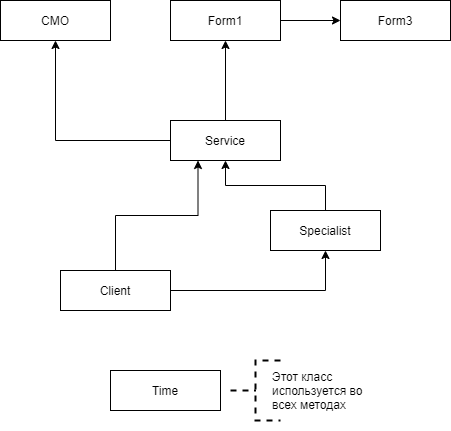

The diagram above was exported from draw.io. Its source (the exported page's mxGraphModel, read from the mxfile embedded in the PNG):
<mxGraphModel dx="1038" dy="491" grid="1" gridSize="10" guides="1" tooltips="1" connect="1" arrows="1" fold="1" page="1" pageScale="1" pageWidth="827" pageHeight="1169" math="0" shadow="0">
  <root>
    <mxCell id="0" />
    <mxCell id="1" parent="0" />
    <mxCell id="qOhaNZIA9O-87mT0-YR2-13" style="edgeStyle=orthogonalEdgeStyle;rounded=0;orthogonalLoop=1;jettySize=auto;html=1;exitX=0.5;exitY=0;exitDx=0;exitDy=0;entryX=0.5;entryY=1;entryDx=0;entryDy=0;" edge="1" parent="1" source="qOhaNZIA9O-87mT0-YR2-2" target="qOhaNZIA9O-87mT0-YR2-3">
      <mxGeometry relative="1" as="geometry" />
    </mxCell>
    <mxCell id="qOhaNZIA9O-87mT0-YR2-2" value="Specialist" style="rounded=0;whiteSpace=wrap;html=1;" vertex="1" parent="1">
      <mxGeometry x="620" y="630" width="110" height="40" as="geometry" />
    </mxCell>
    <mxCell id="qOhaNZIA9O-87mT0-YR2-11" style="edgeStyle=orthogonalEdgeStyle;rounded=0;orthogonalLoop=1;jettySize=auto;html=1;exitX=0.5;exitY=0;exitDx=0;exitDy=0;entryX=0.5;entryY=1;entryDx=0;entryDy=0;" edge="1" parent="1" source="qOhaNZIA9O-87mT0-YR2-3" target="qOhaNZIA9O-87mT0-YR2-6">
      <mxGeometry relative="1" as="geometry" />
    </mxCell>
    <mxCell id="qOhaNZIA9O-87mT0-YR2-20" style="edgeStyle=orthogonalEdgeStyle;rounded=0;orthogonalLoop=1;jettySize=auto;html=1;exitX=0;exitY=0.5;exitDx=0;exitDy=0;entryX=0.5;entryY=1;entryDx=0;entryDy=0;" edge="1" parent="1" source="qOhaNZIA9O-87mT0-YR2-3" target="qOhaNZIA9O-87mT0-YR2-4">
      <mxGeometry relative="1" as="geometry" />
    </mxCell>
    <mxCell id="qOhaNZIA9O-87mT0-YR2-3" value="Service" style="rounded=0;whiteSpace=wrap;html=1;" vertex="1" parent="1">
      <mxGeometry x="520" y="540" width="110" height="40" as="geometry" />
    </mxCell>
    <mxCell id="qOhaNZIA9O-87mT0-YR2-4" value="CMO" style="rounded=0;whiteSpace=wrap;html=1;" vertex="1" parent="1">
      <mxGeometry x="350" y="420" width="110" height="40" as="geometry" />
    </mxCell>
    <mxCell id="qOhaNZIA9O-87mT0-YR2-18" style="edgeStyle=orthogonalEdgeStyle;rounded=0;orthogonalLoop=1;jettySize=auto;html=1;exitX=0.5;exitY=0;exitDx=0;exitDy=0;entryX=0.25;entryY=1;entryDx=0;entryDy=0;" edge="1" parent="1" source="qOhaNZIA9O-87mT0-YR2-5" target="qOhaNZIA9O-87mT0-YR2-3">
      <mxGeometry relative="1" as="geometry" />
    </mxCell>
    <mxCell id="qOhaNZIA9O-87mT0-YR2-19" style="edgeStyle=orthogonalEdgeStyle;rounded=0;orthogonalLoop=1;jettySize=auto;html=1;exitX=1;exitY=0.5;exitDx=0;exitDy=0;entryX=0.5;entryY=1;entryDx=0;entryDy=0;" edge="1" parent="1" source="qOhaNZIA9O-87mT0-YR2-5" target="qOhaNZIA9O-87mT0-YR2-2">
      <mxGeometry relative="1" as="geometry" />
    </mxCell>
    <mxCell id="qOhaNZIA9O-87mT0-YR2-5" value="Client" style="rounded=0;whiteSpace=wrap;html=1;" vertex="1" parent="1">
      <mxGeometry x="410" y="690" width="110" height="40" as="geometry" />
    </mxCell>
    <mxCell id="qOhaNZIA9O-87mT0-YR2-12" style="edgeStyle=orthogonalEdgeStyle;rounded=0;orthogonalLoop=1;jettySize=auto;html=1;exitX=1;exitY=0.5;exitDx=0;exitDy=0;entryX=0;entryY=0.5;entryDx=0;entryDy=0;" edge="1" parent="1" source="qOhaNZIA9O-87mT0-YR2-6" target="qOhaNZIA9O-87mT0-YR2-7">
      <mxGeometry relative="1" as="geometry" />
    </mxCell>
    <mxCell id="qOhaNZIA9O-87mT0-YR2-6" value="Form1" style="rounded=0;whiteSpace=wrap;html=1;" vertex="1" parent="1">
      <mxGeometry x="520" y="420" width="110" height="40" as="geometry" />
    </mxCell>
    <mxCell id="qOhaNZIA9O-87mT0-YR2-7" value="Form3" style="rounded=0;whiteSpace=wrap;html=1;" vertex="1" parent="1">
      <mxGeometry x="690" y="420" width="110" height="40" as="geometry" />
    </mxCell>
    <mxCell id="qOhaNZIA9O-87mT0-YR2-24" value="Time" style="rounded=0;whiteSpace=wrap;html=1;" vertex="1" parent="1">
      <mxGeometry x="460" y="790" width="110" height="40" as="geometry" />
    </mxCell>
    <mxCell id="qOhaNZIA9O-87mT0-YR2-25" value="" style="strokeWidth=2;html=1;shape=mxgraph.flowchart.annotation_2;align=left;labelPosition=right;pointerEvents=1;dashed=1;" vertex="1" parent="1">
      <mxGeometry x="580" y="780" width="50" height="60" as="geometry" />
    </mxCell>
    <mxCell id="qOhaNZIA9O-87mT0-YR2-28" value="Этот класс используется во всех методах" style="text;html=1;strokeColor=none;fillColor=none;align=left;verticalAlign=middle;whiteSpace=wrap;rounded=0;dashed=1;" vertex="1" parent="1">
      <mxGeometry x="620" y="770" width="110" height="80" as="geometry" />
    </mxCell>
  </root>
</mxGraphModel>